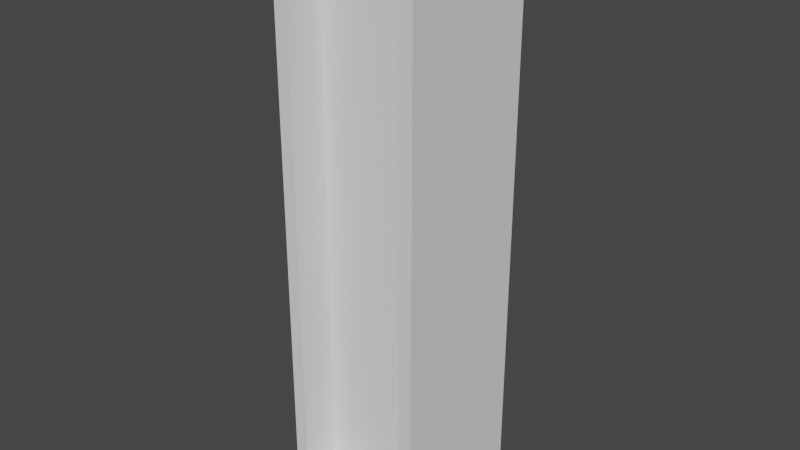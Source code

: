 # Source: hypnoticpanel.blend  (saved by Blender 3.3.6; exported with 4.5.12 LTS)
import bpy
from mathutils import Matrix  # noqa: F401  (used for matrix-valued properties, if any)

bpy.ops.wm.read_factory_settings(use_empty=True)
scene = bpy.context.scene
scene.name = 'Scene'

# ---- collections
col_collection = bpy.data.collections.new('Collection'); scene.collection.children.link(col_collection)

# ---- world
world_world = bpy.data.worlds.new('World'); scene.world = world_world
world_world.use_nodes = True; world_world.node_tree.nodes.clear()
_N = world_world.node_tree.nodes; _L = world_world.node_tree.links
n0 = _N.new('ShaderNodeOutputWorld'); n0.name = 'World Output'; n0.location = (300, 300)
n1 = _N.new('ShaderNodeBackground'); n1.name = 'Background'; n1.location = (10, 300)
n1.inputs[0].default_value = (0.05088, 0.05088, 0.05088, 1.0)
_L.new(n1.outputs[0], n0.inputs[0])
n0.is_active_output = True
world_world.color = (0.05088, 0.05088, 0.05088)
world_world.use_sun_shadow = False
world_world.sun_shadow_jitter_overblur = 0.0

# ---- meshes
me_cube_001 = bpy.data.meshes.new('Cube.001')
me_cube_001.from_pydata([(-0.8132, -1.0, -3.833), (-0.8132, -1.0, 3.833), (-1.0, 1.0, -4.02), (-1.0, 1.0, 4.02), (0.8132, -1.0, -3.833), (0.8132, -1.0, 3.833), (1.0, 1.0, -4.02), (1.0, 1.0, 4.02), (-1.0, -1.0, -4.02), (-1.0, -1.0, 4.02), (1.0, -1.0, 4.02), (1.0, -1.0, -4.02), (-0.8132, -0.448, -3.833), (-0.8132, -0.448, 3.833), (0.8132, -0.448, 3.833), (0.8132, -0.448, -3.833)], [], [(8, 9, 3, 2), (2, 3, 7, 6), (6, 7, 10, 11), (5, 1, 13, 14), (2, 6, 11, 8), (7, 3, 9, 10), (0, 1, 9, 8), (5, 4, 11, 10), (4, 0, 8, 11), (1, 5, 10, 9), (4, 5, 14, 15), (0, 4, 15, 12), (1, 0, 12, 13)])
_uv = me_cube_001.uv_layers.new(name='UVMap')
_uv.uv.foreach_set('vector', [0.432, 0.0, 0.432, 1.0, 0.6808, 1.0, 0.6808, 0.0, 0.3756, 0.0, 0.3756, 1.0, 0.6244, 1.0, 0.6244, 0.0, 0.6808, 0.0, 0.6808, 1.0, 0.432, 1.0, 0.432, 0.0, 0.6011, 0.432, 0.3989, 0.432, 0.3989, 0.5006, 0.6011, 0.5006, 0.3756, 0.6808, 0.6244, 0.6808, 0.6244, 0.432, 0.3756, 0.432, 0.6244, 0.6808, 0.3756, 0.6808, 0.3756, 0.432, 0.6244, 0.432, 0.3989, 0.02324, 0.3989, 0.9768, 0.3756, 1.0, 0.3756, 0.0, 0.6011, 0.9768, 0.6011, 0.02324, 0.6244, 0.0, 0.6244, 1.0, 0.6011, 0.02324, 0.3989, 0.02324, 0.3756, 0.0, 0.6244, 0.0, 0.3989, 0.9768, 0.6011, 0.9768, 0.6244, 1.0, 0.3756, 1.0, 0.432, 0.02324, 0.432, 0.9768, 0.5006, 0.9768, 0.5006, 0.02324, 0.3989, 0.432, 0.6011, 0.432, 0.6011, 0.5006, 0.3989, 0.5006, 0.432, 0.9768, 0.432, 0.02324, 0.5006, 0.02324, 0.5006, 0.9768])
me_cube_001.update()
me_cube_002 = bpy.data.meshes.new('Cube.002')
me_cube_002.from_pydata([(-0.8132, -0.448, -3.833), (-0.8132, -0.448, 3.833), (0.8132, -0.448, 3.833), (0.8132, -0.448, -3.833)], [], [(3, 2, 1, 0)])
_uv = me_cube_002.uv_layers.new(name='UVMap')
_uv.uv.foreach_set('vector', [0.6011, 0.02324, 0.6011, 0.9768, 0.3989, 0.9768, 0.3989, 0.02324])
me_cube_002.update()

# ---- objects
ob_cube = bpy.data.objects.new('Cube', me_cube_001)
ob_cube_001 = bpy.data.objects.new('Cube.001', me_cube_002)

# ---- transforms, parenting, visibility, modifiers, constraints
ob_cube.location = (0.0, 0.0, 0.0)
ob_cube_001.location = (0.0, 0.0, 0.0)

# ---- collection membership
col_collection.objects.link(ob_cube)
col_collection.objects.link(ob_cube_001)

# ---- scene / render settings (as saved in the file)
scene.frame_start = 1; scene.frame_end = 250; scene.frame_set(1)
scene.render.engine = 'BLENDER_EEVEE_NEXT'
scene.cycles.sampling_pattern = 'TABULATED_SOBOL'
scene.cycles.use_light_tree = False
scene.view_settings.view_transform = 'Filmic'
bpy.context.view_layer.update()

# ---- added for rendering (the .blend has no active camera and no usable light): camera, sun
cam_auto = bpy.data.cameras.new('AutoCamera')
cam_auto.lens = 50.0
cam_auto.sensor_width = 36.0
cam_auto.clip_end = 1000.0
ob_auto_camera = bpy.data.objects.new('AutoCamera', cam_auto)
scene.collection.objects.link(ob_auto_camera)
ob_auto_camera.location = (7.88505, -9.46205, 6.30804)
ob_auto_camera.rotation_euler = (1.09748, -7.21219e-08, 0.694738)
scene.camera = ob_auto_camera
light_auto_sun = bpy.data.lights.new('AutoSun', 'SUN')
light_auto_sun.energy = 3.0
light_auto_sun.angle = 0.0523599
ob_auto_sun = bpy.data.objects.new('AutoSun', light_auto_sun)
scene.collection.objects.link(ob_auto_sun)
ob_auto_sun.rotation_euler = (0.872665, 0.174533, 0.523599)
bpy.context.view_layer.update()

